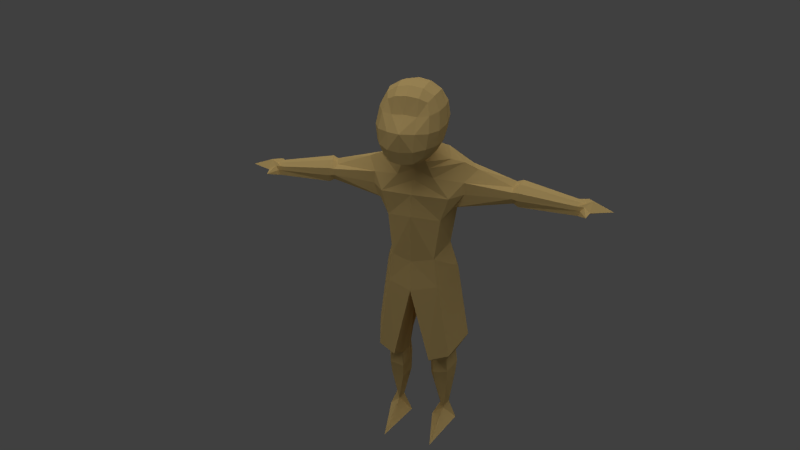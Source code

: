 # Source: Aang.blend  (saved by Blender 2.62.0; exported with 4.5.12 LTS)
import bpy
from mathutils import Matrix  # noqa: F401  (used for matrix-valued properties, if any)

bpy.ops.wm.read_factory_settings(use_empty=True)
scene = bpy.context.scene
scene.name = 'Scene'

# ---- collections
col_collection_1 = bpy.data.collections.new('Collection 1'); scene.collection.children.link(col_collection_1)

# ---- materials (node trees are filled in below, after node groups)
mat_skin = bpy.data.materials.new('skin')
mat_skin.alpha_threshold = 0.0
mat_skin.use_transparent_shadow = False
mat_skin.diffuse_color = (0.8, 0.5681, 0.2197, 1.0)
mat_skin.roughness = 0.5
mat_skin.line_color = (0.0, 0.0, 0.0, 1.0)

# ---- material node trees

# ---- world
world_world = bpy.data.worlds.new('World'); scene.world = world_world
world_world.color = (0.05088, 0.05088, 0.05088)
world_world.use_sun_shadow = False
world_world.sun_shadow_jitter_overblur = 0.0
world_world.cycles.sampling_method = 'MANUAL'
world_world.cycles.sample_map_resolution = 256

# ---- cameras
cam_camera = bpy.data.cameras.new('Camera')
cam_camera.clip_end = 100.0
cam_camera.lens = 35.0
cam_camera.sensor_width = 32.0
cam_camera.sensor_height = 18.0
cam_camera.ortho_scale = 7.314
cam_camera.dof.focus_distance = 0.0
cam_camera.dof.aperture_fstop = 128.0

# ---- lights
light_sun = bpy.data.lights.new('Sun', 'SUN')
light_sun.transmission_factor = 0.0
light_sun.angle = 1.571
light_sun.energy = 1.0
light_sun.shadow_buffer_clip_start = 0.5
light_sun.shadow_soft_size = 1.0
light_sun.shadow_cascade_max_distance = 1000.0
light_sun.cycles.use_multiple_importance_sampling = False
light_lamp = bpy.data.lights.new('Lamp', 'POINT')
light_lamp.transmission_factor = 0.0
light_lamp.cutoff_distance = 30.0
light_lamp.energy = 100.0
light_lamp.shadow_buffer_clip_start = 1.001
light_lamp.shadow_soft_size = 1.0
light_lamp.shadow_maximum_resolution = 0.006
light_lamp.use_absolute_resolution = True
light_lamp.cycles.use_multiple_importance_sampling = False

# ---- meshes
me_cube = bpy.data.meshes.new('Cube')
me_cube.from_pydata([(4.806e-08, -0.1921, -1.033), (0.3396, -0.2002, -0.9825), (-2.235e-08, -0.7011, -1.076), (0.3162, 0.2485, -0.8333), (0.3264, -0.6836, -1.027), (-1.136e-07, -1.648e-07, 0.8785), (0.0, 0.3507, 0.8194), (-2.235e-07, -0.3507, 0.8194), (0.3507, -2.682e-07, 0.8194), (0.3264, 0.3264, 0.7639), (0.3264, -0.3264, 0.7639), (0.8785, -0.1584, -0.1135), (0.8194, 0.3058, -0.03219), (0.8194, -0.04489, 0.3185), (0.8194, -0.5698, -0.1571), (0.8194, -0.2191, -0.5078), (0.7639, 0.2444, -0.3852), (0.7639, 0.3214, 0.3228), (0.7639, -0.4084, 0.2676), (0.7639, -0.6219, -0.5383), (-2.608e-07, -1.194, -0.1336), (0.3507, -1.046, -0.1559), (-3.055e-07, -0.8159, 0.233), (-1.937e-07, -1.17, -0.6076), (0.3264, -1.121, -0.589), (0.3264, -0.7791, 0.1952), (1.963e-07, 0.8785, 0.0), (0.3507, 0.8194, 0.0), (1.788e-07, 0.8194, -0.3507), (1.714e-07, 0.8194, 0.3507), (0.3264, 0.7639, 0.3264), (0.3264, 0.7639, -0.3264), (0.599, 0.2, -0.6722), (0.6432, -0.2282, -0.8068), (0.599, -0.6293, -0.8369), (0.29, 0.5872, -0.6236), (1.457e-07, 0.6331, -0.6632), (0.599, 0.5959, -0.3043), (0.6432, 0.6432, 0.0), (0.599, 0.599, 0.3021), (0.3021, -1.024, -0.9173), (-9.872e-08, -1.068, -0.9615), (0.599, -0.9261, -0.54), (0.6432, -0.8714, -0.1636), (0.599, -0.6894, 0.2162), (0.599, 0.3021, 0.599), (0.6432, -3.316e-07, 0.6432), (0.599, -0.3051, 0.5968), (0.3021, 0.599, 0.599), (1.146e-07, 0.6432, 0.6432), (0.3021, -0.6018, 0.5966), (-2.962e-07, -0.6431, 0.6431), (0.5093, 0.4843, -0.5271), (0.5093, -0.8902, -0.7914), (0.5093, 0.5093, 0.5093), (0.5093, -0.5342, 0.4914), (0.000156, 1.03, -1.227), (0.5711, 1.128, -1.187), (0.0001777, -0.08347, -1.748), (1.15, 0.5803, -1.381), (0.4832, -0.003571, -1.677), (-0.0003037, 0.6337, -1.54), (4.023e-05, 0.8808, -1.078), (0.359, 0.9121, -1.041), (8.16e-05, -0.01478, -1.47), (0.8052, 0.4797, -1.29), (0.373, -0.02501, -1.414), (1.623e-07, 0.7241, -0.8808), (0.2654, 0.6826, -0.8438), (7.378e-08, -0.07465, -1.262), (0.2867, 0.3635, -1.064), (0.3081, -0.08295, -1.216), (-0.001665, -0.3535, -3.987), (-0.002146, 0.4127, -3.778), (-0.001686, 1.144, -3.466), (0.5755, -0.1917, -3.915), (0.7909, 0.5996, -3.719), (0.4594, 0.9791, -3.426), (-0.08574, 0.5732, -2.016), (-0.0005581, -0.3047, -2.078), (-0.00234, 1.266, -1.636), (0.9112, -0.06017, -2.182), (0.6598, 1.263, -1.588), (-0.001237, 0.5218, -2.674), (-0.0007557, -0.4033, -2.657), (-0.0007774, 1.207, -2.361), (0.713, -0.09887, -2.811), (0.9721, 0.5901, -2.614), (0.6397, 1.138, -2.322), (-0.001686, 1.182, -5.29), (-0.001665, -0.07238, -5.27), (-0.002146, 0.4127, -5.062), (0.5279, 1.138, -4.018), (-0.0002582, 1.347, -4.281), (1.005, 0.6438, -4.439), (0.6949, -0.2136, -4.721), (0.00045, -0.4464, -4.824), (-0.1362, 0.3749, -4.525), (1.012, -0.154, -6.898), (0.5071, -0.3867, -7.001), (1.322, 0.7035, -6.615), (0.8447, 1.198, -6.194), (0.3166, 1.407, -6.251), (0.486, 0.2969, -7.385), (0.4826, 0.9418, -7.152), (0.3386, 0.4723, -7.238), (0.8291, 0.2659, -7.332), (0.9893, 0.6455, -7.186), (0.7427, 0.8919, -7.14), (0.6957, 0.6966, -8.956), (0.8047, 0.6459, -9.042), (0.6824, 0.4552, -9.19), (0.5683, 0.5631, -9.074), (0.7631, 0.9206, -7.504), (0.472, 0.9457, -7.329), (1.026, 0.6581, -7.561), (0.8551, 0.2423, -7.74), (0.461, 0.2105, -7.806), (0.2937, 0.4933, -7.615), (0.7647, 0.8758, -7.917), (0.4531, 0.9962, -7.742), (0.9775, 0.6641, -7.973), (0.839, 0.3126, -8.153), (0.4851, 0.2884, -8.218), (0.3044, 0.5074, -8.028), (0.6823, -0.815, -9.583), (0.3184, 0.5631, -9.58), (1.018, 0.6459, -9.584), (0.7429, 0.8953, -9.583), (4.363, 0.6283, -2.367), (4.285, 0.7561, -2.299), (4.302, 0.4676, -2.413), (4.29, 1.005, -2.128), (4.348, 0.1328, -2.266), (4.269, 0.7538, -2.034), (4.249, 0.4898, -2.148), (4.428, 0.626, -2.026), (4.963, 0.5748, -2.211), (0.9502, 0.992, -2.223), (1.039, 0.6561, -2.403), (0.9646, 0.2338, -2.523), (1.324, 1.069, -1.773), (1.231, 0.2575, -2.138), (1.269, 0.986, -1.528), (1.216, 0.2922, -1.828), (1.49, 0.65, -1.549), (2.443, 0.7996, -2.192), (2.437, 0.6156, -2.291), (2.475, 0.4795, -2.299), (2.48, 0.8417, -1.946), (2.444, 0.3973, -2.146), (2.481, 0.7964, -1.812), (2.447, 0.4163, -1.976), (2.43, 0.6124, -1.91), (2.57, 0.8501, -2.22), (2.577, 0.6328, -2.336), (2.605, 0.4353, -2.36), (2.601, 0.8998, -1.929), (2.581, 0.375, -2.165), (2.638, 0.8462, -1.77), (2.603, 0.3974, -1.964), (2.593, 0.6289, -1.814), (4.094, 0.7223, -2.282), (4.166, 0.6043, -2.345), (4.11, 0.4559, -2.388), (4.098, 0.7493, -2.124), (4.152, 0.4643, -2.252), (4.079, 0.7202, -2.038), (4.06, 0.4764, -2.143), (4.246, 0.6022, -2.101), (4.412, 0.3814, -2.238)], [], [(1, 3, 32, 33), (3, 35, 52, 32), (0, 1, 4, 2), (2, 4, 40, 41), (1, 33, 34, 4), (4, 34, 53, 40), (5, 8, 9, 6), (6, 9, 48, 49), (8, 46, 45, 9), (9, 45, 54, 48), (5, 7, 10, 8), (8, 10, 47, 46), (7, 51, 50, 10), (10, 50, 55, 47), (11, 15, 16, 12), (12, 16, 37, 38), (15, 33, 32, 16), (16, 32, 52, 37), (11, 12, 17, 13), (13, 17, 45, 46), (12, 38, 39, 17), (17, 39, 54, 45), (11, 13, 18, 14), (14, 18, 44, 43), (13, 46, 47, 18), (18, 47, 55, 44), (11, 14, 19, 15), (15, 19, 34, 33), (14, 43, 42, 19), (19, 42, 53, 34), (20, 23, 24, 21), (21, 24, 42, 43), (23, 41, 40, 24), (24, 40, 53, 42), (20, 21, 25, 22), (22, 25, 50, 51), (21, 43, 44, 25), (25, 44, 55, 50), (26, 29, 30, 27), (27, 30, 39, 38), (29, 49, 48, 30), (30, 48, 54, 39), (26, 27, 31, 28), (28, 31, 35, 36), (27, 38, 37, 31), (31, 37, 52, 35), (63, 57, 56, 62), (65, 59, 57, 63), (66, 60, 59, 65), (64, 58, 60, 66), (35, 68, 67, 36), (68, 63, 62, 67), (3, 70, 68, 35), (70, 65, 63, 68), (1, 71, 70, 3), (71, 66, 65, 70), (0, 69, 71, 1), (69, 64, 66, 71), (61, 78, 79, 58), (56, 80, 78, 61), (58, 79, 81, 60), (57, 82, 80, 56), (78, 83, 84, 79), (83, 73, 72, 84), (80, 85, 83, 78), (85, 74, 73, 83), (79, 84, 86, 81), (84, 72, 75, 86), (86, 75, 76, 87), (87, 76, 77, 88), (82, 88, 85, 80), (88, 77, 74, 85), (77, 92, 93, 74), (76, 94, 92, 77), (75, 95, 94, 76), (72, 96, 95, 75), (74, 93, 97, 73), (93, 89, 91, 97), (73, 97, 96, 72), (97, 91, 90, 96), (95, 96, 99, 98), (94, 95, 98, 100), (92, 94, 100, 101), (93, 92, 101, 102), (96, 90, 103, 99), (89, 93, 102, 104), (90, 91, 105, 103), (91, 89, 104, 105), (99, 103, 106, 98), (98, 106, 107, 100), (100, 107, 108, 101), (101, 108, 104, 102), (108, 113, 114, 104), (107, 115, 113, 108), (106, 116, 115, 107), (103, 117, 116, 106), (104, 114, 118, 105), (105, 118, 117, 103), (113, 119, 120, 114), (119, 109, 120), (115, 121, 119, 113), (121, 110, 109, 119), (116, 122, 121, 115), (122, 111, 110, 121), (117, 123, 122, 116), (123, 111, 122), (114, 120, 124, 118), (120, 109, 112, 124), (118, 124, 123, 117), (124, 112, 111, 123), (109, 110, 127, 128), (111, 125, 127), (110, 111, 127), (125, 126, 128, 127), (109, 128, 126, 112), (111, 112, 126), (111, 126, 125), (137, 129, 130, 132), (136, 137, 132, 134), (88, 138, 139, 87), (87, 139, 140, 86), (82, 141, 138, 88), (86, 140, 142, 81), (57, 143, 141, 82), (81, 142, 144, 60), (60, 144, 145, 59), (59, 145, 143, 57), (138, 146, 147, 139), (139, 147, 148, 140), (141, 149, 146, 138), (140, 148, 150, 142), (143, 151, 149, 141), (142, 150, 152, 144), (144, 152, 153, 145), (145, 153, 151, 143), (146, 154, 155, 147), (147, 155, 156, 148), (149, 157, 154, 146), (148, 156, 158, 150), (151, 159, 157, 149), (150, 158, 160, 152), (152, 160, 161, 153), (153, 161, 159, 151), (154, 162, 163, 155), (162, 130, 129, 163), (155, 163, 164, 156), (163, 129, 131, 164), (157, 165, 162, 154), (165, 132, 130, 162), (156, 164, 166, 158), (164, 131, 133, 166), (159, 167, 165, 157), (167, 134, 132, 165), (158, 166, 168, 160), (166, 133, 135, 168), (160, 168, 169, 161), (168, 135, 136, 169), (161, 169, 167, 159), (169, 136, 134, 167), (170, 131, 129), (137, 170, 129), (170, 133, 131), (170, 136, 135), (133, 170, 135), (170, 137, 136)])
_uv = me_cube.uv_layers.new(name='UVMap')
_uv.uv.foreach_set('vector', [0.9253, 0.04081, 0.9421, 0.05502, 0.9133, 0.07095, 0.8951, 0.05813, 0.9421, 0.05502, 0.9555, 0.07559, 0.9311, 0.08519, 0.9133, 0.07095, 0.06156, 0.8039, 0.06158, 0.7708, 0.067, 0.7568, 0.06719, 0.7879, 0.292, 0.7665, 0.3018, 0.7768, 0.2685, 0.7677, 0.2571, 0.7568, 0.3375, 0.8063, 0.3361, 0.8245, 0.3051, 0.8001, 0.3018, 0.7768, 0.3018, 0.7768, 0.3051, 0.8001, 0.2792, 0.7888, 0.2685, 0.7677, 0.9626, 0.2293, 0.9291, 0.2227, 0.9422, 0.2165, 0.9742, 0.2226, 0.9742, 0.2226, 0.9422, 0.2165, 0.9536, 0.1992, 0.9839, 0.2041, 0.104, 0.7977, 0.0866, 0.7838, 0.0873, 0.7568, 0.104, 0.7676, 0.9422, 0.2165, 0.9154, 0.1994, 0.9309, 0.19, 0.9536, 0.1992, 0.2393, 0.9694, 0.2152, 0.9459, 0.2314, 0.9476, 0.2546, 0.97, 0.2546, 0.97, 0.2314, 0.9476, 0.2516, 0.9389, 0.2744, 0.9597, 0.2152, 0.9459, 0.2022, 0.9155, 0.2183, 0.9185, 0.2314, 0.9476, 0.2314, 0.9476, 0.2183, 0.9185, 0.2365, 0.9164, 0.2516, 0.9389, 0.3116, 0.8908, 0.3265, 0.8532, 0.3539, 0.8872, 0.3413, 0.9213, 0.895, 0.1351, 0.8987, 0.09962, 0.9259, 0.1074, 0.923, 0.138, 0.3265, 0.8532, 0.3361, 0.8245, 0.3605, 0.8579, 0.3539, 0.8872, 0.8987, 0.09962, 0.9133, 0.07095, 0.9311, 0.08519, 0.9259, 0.1074, 0.3116, 0.8908, 0.3413, 0.9213, 0.3211, 0.9514, 0.2947, 0.9325, 0.2947, 0.9325, 0.3211, 0.9514, 0.2987, 0.9712, 0.2744, 0.9597, 0.895, 0.1351, 0.923, 0.138, 0.9255, 0.1687, 0.9005, 0.1711, 0.9005, 0.1711, 0.9255, 0.1687, 0.9309, 0.19, 0.9154, 0.1994, 0.3116, 0.8908, 0.2947, 0.9325, 0.2673, 0.9081, 0.28, 0.8644, 0.28, 0.8644, 0.2673, 0.9081, 0.2426, 0.8863, 0.2508, 0.8452, 0.2947, 0.9325, 0.2744, 0.9597, 0.2516, 0.9389, 0.2673, 0.9081, 0.2673, 0.9081, 0.2516, 0.9389, 0.2365, 0.9164, 0.2426, 0.8863, 0.3116, 0.8908, 0.28, 0.8644, 0.2949, 0.8285, 0.3265, 0.8532, 0.3265, 0.8532, 0.2949, 0.8285, 0.3051, 0.8001, 0.3361, 0.8245, 0.28, 0.8644, 0.2508, 0.8452, 0.2657, 0.8096, 0.2949, 0.8285, 0.2949, 0.8285, 0.2657, 0.8096, 0.2792, 0.7888, 0.3051, 0.8001, 0.2019, 0.8205, 0.2298, 0.7815, 0.2438, 0.7908, 0.2267, 0.8319, 0.2267, 0.8319, 0.2438, 0.7908, 0.2657, 0.8096, 0.2508, 0.8452, 0.2298, 0.7815, 0.2571, 0.7568, 0.2685, 0.7677, 0.2438, 0.7908, 0.2438, 0.7908, 0.2685, 0.7677, 0.2792, 0.7888, 0.2657, 0.8096, 0.2019, 0.8205, 0.2267, 0.8319, 0.2274, 0.8755, 0.2112, 0.8715, 0.2112, 0.8715, 0.2274, 0.8755, 0.2183, 0.9185, 0.2022, 0.9155, 0.2267, 0.8319, 0.2508, 0.8452, 0.2426, 0.8863, 0.2274, 0.8755, 0.2274, 0.8755, 0.2426, 0.8863, 0.2365, 0.9164, 0.2183, 0.9185, 0.9923, 0.1386, 0.99, 0.1742, 0.9569, 0.1713, 0.9567, 0.1381, 0.9567, 0.1381, 0.9569, 0.1713, 0.9255, 0.1687, 0.923, 0.138, 0.99, 0.1742, 0.9839, 0.2041, 0.9536, 0.1992, 0.9569, 0.1713, 0.9569, 0.1713, 0.9536, 0.1992, 0.9309, 0.19, 0.9255, 0.1687, 0.9923, 0.1386, 0.9567, 0.1381, 0.9576, 0.1052, 0.9906, 0.1032, 0.9906, 0.1032, 0.9576, 0.1052, 0.9555, 0.07559, 0.9848, 0.07198, 0.9567, 0.1381, 0.923, 0.138, 0.9259, 0.1074, 0.9576, 0.1052, 0.9576, 0.1052, 0.9259, 0.1074, 0.9311, 0.08519, 0.9555, 0.07559, 0.1256, 0.769, 0.142, 0.7568, 0.142, 0.8084, 0.1269, 0.8025, 0.5244, 0.8766, 0.5479, 0.8685, 0.5746, 0.8958, 0.5447, 0.9078, 0.4625, 0.8579, 0.4718, 0.8317, 0.5479, 0.8685, 0.5244, 0.8766, 0.45, 0.8527, 0.4469, 0.8239, 0.4718, 0.8317, 0.4625, 0.8579, 0.104, 0.7568, 0.1256, 0.7652, 0.1256, 0.7922, 0.104, 0.7864, 0.1135, 0.8603, 0.1341, 0.8609, 0.1341, 0.8944, 0.1144, 0.8873, 0.4788, 0.9198, 0.4912, 0.8982, 0.5174, 0.9246, 0.5068, 0.9454, 0.4912, 0.8982, 0.5244, 0.8766, 0.5447, 0.9078, 0.5174, 0.9246, 0.4397, 0.8988, 0.4523, 0.877, 0.4912, 0.8982, 0.4788, 0.9198, 0.4523, 0.877, 0.4625, 0.8579, 0.5244, 0.8766, 0.4912, 0.8982, 0.4282, 0.8942, 0.4419, 0.8727, 0.4523, 0.877, 0.4397, 0.8988, 0.4419, 0.8727, 0.45, 0.8527, 0.4625, 0.8579, 0.4523, 0.877, 0.8067, 0.85, 0.8114, 0.8019, 0.8982, 0.7906, 0.8777, 0.8251, 0.7684, 0.8837, 0.7427, 0.8437, 0.8114, 0.8019, 0.8067, 0.85, 0.4469, 0.8239, 0.4303, 0.7878, 0.4889, 0.7798, 0.4718, 0.8317, 0.05716, 0.07993, 0.07655, 0.1161, 0.01957, 0.1444, 0.01089, 0.1027, 0.8114, 0.8019, 0.8123, 0.7349, 0.9053, 0.7316, 0.8982, 0.7906, 0.8123, 0.7349, 0.8178, 0.6227, 0.8937, 0.5975, 0.9053, 0.7316, 0.7427, 0.8437, 0.7451, 0.7701, 0.8123, 0.7349, 0.8114, 0.8019, 0.7451, 0.7701, 0.7459, 0.6582, 0.8178, 0.6227, 0.8123, 0.7349, 0.4303, 0.7878, 0.4281, 0.7285, 0.4854, 0.7165, 0.4889, 0.7798, 0.4281, 0.7285, 0.4488, 0.5957, 0.4848, 0.6045, 0.4854, 0.7165, 0.4854, 0.7165, 0.4848, 0.6045, 0.5643, 0.6346, 0.5569, 0.7451, 0.1638, 0.191, 0.1902, 0.3009, 0.1383, 0.291, 0.1069, 0.1836, 0.07655, 0.1161, 0.1069, 0.1836, 0.04953, 0.2113, 0.01957, 0.1444, 0.1069, 0.1836, 0.1383, 0.291, 0.09406, 0.3137, 0.04953, 0.2113, 0.1383, 0.291, 0.1626, 0.3462, 0.1198, 0.3929, 0.09406, 0.3137, 0.1902, 0.3009, 0.2358, 0.3612, 0.1626, 0.3462, 0.1383, 0.291, 0.4848, 0.6045, 0.497, 0.5232, 0.5852, 0.5627, 0.5643, 0.6346, 0.4488, 0.5957, 0.4503, 0.5104, 0.497, 0.5232, 0.4848, 0.6045, 0.7459, 0.6582, 0.7214, 0.5769, 0.8194, 0.5475, 0.8178, 0.6227, 0.7214, 0.5769, 0.7331, 0.4741, 0.8114, 0.4931, 0.8194, 0.5475, 0.8178, 0.6227, 0.8194, 0.5475, 0.8988, 0.5124, 0.8937, 0.5975, 0.8194, 0.5475, 0.8114, 0.4931, 0.8591, 0.4694, 0.8988, 0.5124, 0.497, 0.5232, 0.4503, 0.5104, 0.5013, 0.2924, 0.5409, 0.3054, 0.5852, 0.5627, 0.497, 0.5232, 0.5409, 0.3054, 0.629, 0.3449, 0.1626, 0.3462, 0.2358, 0.3612, 0.3465, 0.5542, 0.2733, 0.5392, 0.1198, 0.3929, 0.1626, 0.3462, 0.2733, 0.5392, 0.2225, 0.5665, 0.8988, 0.5124, 0.8591, 0.4694, 0.8058, 0.2561, 0.8762, 0.2912, 0.7331, 0.4741, 0.7214, 0.5769, 0.702, 0.3772, 0.7423, 0.2832, 0.8591, 0.4694, 0.8114, 0.4931, 0.7907, 0.2724, 0.8058, 0.2561, 0.8114, 0.4931, 0.7331, 0.4741, 0.7423, 0.2832, 0.7907, 0.2724, 0.5013, 0.2924, 0.5688, 0.2629, 0.5783, 0.2676, 0.5409, 0.3054, 0.5409, 0.3054, 0.5783, 0.2676, 0.6179, 0.2872, 0.629, 0.3449, 0.3465, 0.5542, 0.3408, 0.6186, 0.3099, 0.6268, 0.2733, 0.5392, 0.2733, 0.5392, 0.3099, 0.6268, 0.2857, 0.6379, 0.2225, 0.5665, 0.3099, 0.6268, 0.3249, 0.6605, 0.2915, 0.6549, 0.2857, 0.6379, 0.3408, 0.6186, 0.3582, 0.6525, 0.3249, 0.6605, 0.3099, 0.6268, 0.5783, 0.2676, 0.582, 0.2263, 0.625, 0.2497, 0.6179, 0.2872, 0.5688, 0.2629, 0.5648, 0.2196, 0.582, 0.2263, 0.5783, 0.2676, 0.7423, 0.2832, 0.7411, 0.2653, 0.7872, 0.2346, 0.7907, 0.2724, 0.7907, 0.2724, 0.7872, 0.2346, 0.8127, 0.2132, 0.8058, 0.2561, 0.3249, 0.6605, 0.3423, 0.6983, 0.3044, 0.6949, 0.2915, 0.6549, 0.3423, 0.6983, 0.3817, 0.7953, 0.3044, 0.6949, 0.3582, 0.6525, 0.3696, 0.6929, 0.3423, 0.6983, 0.3249, 0.6605, 0.3696, 0.6929, 0.3962, 0.7987, 0.3817, 0.7953, 0.3423, 0.6983, 0.582, 0.2263, 0.5929, 0.1858, 0.6287, 0.2084, 0.625, 0.2497, 0.5929, 0.1858, 0.6127, 0.08382, 0.6333, 0.1012, 0.6287, 0.2084, 0.5648, 0.2196, 0.578, 0.1793, 0.5929, 0.1858, 0.582, 0.2263, 0.578, 0.1793, 0.6127, 0.08382, 0.5929, 0.1858, 0.7411, 0.2653, 0.7342, 0.224, 0.7836, 0.1929, 0.7872, 0.2346, 0.7342, 0.224, 0.7555, 0.09891, 0.7698, 0.08663, 0.7836, 0.1929, 0.7872, 0.2346, 0.7836, 0.1929, 0.8026, 0.1719, 0.8127, 0.2132, 0.7836, 0.1929, 0.7698, 0.08663, 0.7787, 0.07396, 0.8026, 0.1719, 0.3817, 0.7953, 0.3962, 0.7987, 0.4362, 0.8417, 0.4043, 0.8551, 0.6127, 0.08382, 0.4992, 0.0275, 0.6479, 0.04659, 0.6333, 0.1012, 0.6127, 0.08382, 0.6479, 0.04659, 0.9043, 0.0275, 0.7702, 0.03638, 0.7319, 0.03648, 0.7537, 0.03412, 0.7555, 0.09891, 0.7319, 0.03648, 0.7702, 0.03638, 0.7698, 0.08663, 0.7787, 0.07396, 0.7698, 0.08663, 0.7702, 0.03638, 0.7787, 0.07396, 0.7702, 0.03638, 0.9043, 0.0275, 0.1674, 0.7568, 0.2019, 0.8074, 0.1996, 0.8206, 0.1864, 0.8335, 0.1673, 0.813, 0.1674, 0.7568, 0.1864, 0.8335, 0.1748, 0.831, 0.1069, 0.1836, 0.1349, 0.1611, 0.1596, 0.1698, 0.1638, 0.191, 0.5569, 0.7451, 0.5631, 0.7672, 0.5224, 0.7496, 0.4854, 0.7165, 0.07655, 0.1161, 0.1484, 0.1068, 0.1349, 0.1611, 0.1069, 0.1836, 0.4854, 0.7165, 0.5224, 0.7496, 0.53, 0.7883, 0.4889, 0.7798, 0.05716, 0.07993, 0.1365, 0.08458, 0.1484, 0.1068, 0.07655, 0.1161, 0.4889, 0.7798, 0.53, 0.7883, 0.529, 0.8199, 0.4718, 0.8317, 0.4718, 0.8317, 0.529, 0.8199, 0.5693, 0.8524, 0.5479, 0.8685, 0.5479, 0.8685, 0.5693, 0.8524, 0.592, 0.8592, 0.5746, 0.8958, 0.1349, 0.1611, 0.2719, 0.1018, 0.2805, 0.1085, 0.1596, 0.1698, 0.9053, 0.3595, 0.9054, 0.224, 0.9066, 0.216, 0.9169, 0.3537, 0.1484, 0.1068, 0.2644, 0.0781, 0.2719, 0.1018, 0.1349, 0.1611, 0.5224, 0.7496, 0.5998, 0.774, 0.5891, 0.7883, 0.53, 0.7883, 0.1365, 0.08458, 0.2606, 0.06483, 0.2644, 0.0781, 0.1484, 0.1068, 0.53, 0.7883, 0.5891, 0.7883, 0.589, 0.8056, 0.529, 0.8199, 0.529, 0.8199, 0.589, 0.8056, 0.6058, 0.8148, 0.5693, 0.8524, 0.5693, 0.8524, 0.6058, 0.8148, 0.6237, 0.8271, 0.592, 0.8592, 0.0615, 0.7779, 0.05553, 0.7821, 0.05548, 0.7573, 0.06156, 0.7568, 0.06881, 0.7627, 0.06719, 0.7568, 0.08658, 0.7603, 0.08176, 0.7657, 0.2644, 0.0781, 0.2728, 0.07298, 0.2827, 0.1006, 0.2719, 0.1018, 0.08176, 0.7657, 0.08658, 0.7603, 0.0866, 0.7811, 0.0852, 0.7832, 0.2606, 0.06483, 0.2715, 0.05604, 0.2728, 0.07298, 0.2644, 0.0781, 0.5891, 0.7883, 0.5925, 0.786, 0.593, 0.8064, 0.589, 0.8056, 0.137, 0.8603, 0.1376, 0.8604, 0.1406, 0.888, 0.1341, 0.8807, 0.1341, 0.8807, 0.1406, 0.888, 0.1342, 0.9099, 0.1341, 0.9022, 0.2827, 0.1006, 0.4242, 0.04983, 0.4365, 0.05142, 0.2943, 0.108, 0.05078, 0.7865, 0.05039, 0.7692, 0.05548, 0.7568, 0.05548, 0.7751, 0.9055, 0.5125, 0.9053, 0.3595, 0.9092, 0.3599, 0.9073, 0.5033, 0.04621, 0.7751, 0.04615, 0.7569, 0.05039, 0.7568, 0.05012, 0.7751, 0.2728, 0.07298, 0.4177, 0.0353, 0.4242, 0.04983, 0.2827, 0.1006, 0.09729, 0.8868, 0.08853, 0.8603, 0.1135, 0.8778, 0.1132, 0.8839, 0.6014, 0.7672, 0.6607, 0.7634, 0.6615, 0.7771, 0.5925, 0.786, 0.1657, 0.7612, 0.1673, 0.7568, 0.1673, 0.793, 0.1527, 0.7654, 0.2715, 0.05604, 0.4135, 0.0275, 0.4177, 0.0353, 0.2728, 0.07298, 0.09014, 0.8928, 0.08852, 0.8874, 0.08853, 0.8603, 0.09729, 0.8868, 0.5925, 0.786, 0.6615, 0.7771, 0.6578, 0.7882, 0.593, 0.8064, 0.1527, 0.7654, 0.1673, 0.793, 0.142, 0.7661, 0.1422, 0.7698, 0.593, 0.8064, 0.6578, 0.7882, 0.676, 0.794, 0.6124, 0.8246, 0.6578, 0.7882, 0.6662, 0.7878, 0.6842, 0.8017, 0.676, 0.794, 0.6124, 0.8246, 0.676, 0.794, 0.6799, 0.802, 0.6338, 0.8318, 0.676, 0.794, 0.6842, 0.8017, 0.6902, 0.8027, 0.6799, 0.802, 0.6634, 0.7771, 0.6694, 0.7609, 0.6861, 0.7676, 0.702, 0.782, 0.6634, 0.7771, 0.6861, 0.7676, 0.6634, 0.7771, 0.6382, 0.7711, 0.6694, 0.7609, 0.6634, 0.7771, 0.6842, 0.8017, 0.6662, 0.7878, 0.6382, 0.7711, 0.6634, 0.7771, 0.6662, 0.7878, 0.6634, 0.7771, 0.702, 0.782, 0.6842, 0.8017])
me_cube.materials.append(mat_skin)
me_cube.use_remesh_preserve_volume = False
me_cube.use_remesh_preserve_attributes = False
me_cube.use_mirror_vertex_groups = False
me_cube.update()
arm_armature = bpy.data.armatures.new('Armature')  # bones are not reproduced

# ---- objects
ob_sun = bpy.data.objects.new('Sun', light_sun)
ob_armature = bpy.data.objects.new('Armature', arm_armature)
ob_cube = bpy.data.objects.new('Cube', me_cube)
ob_lamp = bpy.data.objects.new('Lamp', light_lamp)
ob_camera = bpy.data.objects.new('Camera', cam_camera)

# ---- transforms, parenting, visibility, modifiers, constraints
ob_sun.location = (-0.2784, -21.23, 12.83)
ob_sun.lineart.crease_threshold = 0.0
ob_armature.location = (0.01939, 0.7879, 5.223)
ob_armature.show_in_front = True
ob_armature.lineart.crease_threshold = 0.0
ob_cube.parent = ob_armature
ob_cube.matrix_parent_inverse = Matrix(((1.0, 0.0, 0.0, -0.01939), (0.0, 1.0, 0.0, -0.7879), (0.0, 0.0, 1.0, -5.223), (0.0, 0.0, 0.0, 1.0)))
ob_cube.location = (0.0, -0.0164, 9.633)
ob_cube.lock_rotations_4d = False
ob_cube.empty_display_type = 'ARROWS'
ob_cube.lineart.crease_threshold = 0.0
_m = ob_cube.modifiers.new('Mirror', 'MIRROR')
_m = ob_cube.modifiers.new('Armature', 'ARMATURE')
_m.object = ob_armature
_m.use_bone_envelopes = True
ob_lamp.location = (-3.483, -8.256, 13.78)
ob_lamp.rotation_euler = (0.6503, 0.05522, 1.866)
ob_lamp.lock_rotations_4d = False
ob_lamp.empty_display_type = 'ARROWS'
ob_lamp.color = (0.0, 0.0, 0.0, 0.0)
ob_lamp.lineart.crease_threshold = 0.0
ob_camera.location = (6.723, -19.42, 16.78)
ob_camera.rotation_euler = (1.109, 0.01082, 0.3477)
ob_camera.lock_rotations_4d = False
ob_camera.empty_display_type = 'ARROWS'
ob_camera.color = (0.0, 0.0, 0.0, 0.0)
ob_camera.display_type = 'WIRE'
ob_camera.lineart.crease_threshold = 0.0

# ---- collection membership
col_collection_1.objects.link(ob_sun)
col_collection_1.objects.link(ob_armature)
col_collection_1.objects.link(ob_cube)
col_collection_1.objects.link(ob_lamp)
col_collection_1.objects.link(ob_camera)

# ---- scene / render settings (as saved in the file)
scene.camera = ob_camera
scene.frame_start = 2; scene.frame_end = 250; scene.frame_set(1)
scene.render.engine = 'BLENDER_EEVEE_NEXT'
scene.render.image_settings.color_mode = 'RGB'
scene.render.image_settings.compression = 90
scene.render.resolution_percentage = 50
scene.render.dither_intensity = 0.0
scene.render.bake_margin = 2
scene.render.bake_bias = 0.0
scene.cycles.use_denoising = False
scene.cycles.samples = 10
scene.cycles.sampling_pattern = 'TABULATED_SOBOL'
scene.cycles.light_sampling_threshold = 0.0
scene.cycles.use_adaptive_sampling = False
scene.cycles.use_light_tree = False
scene.cycles.blur_glossy = 0.0
scene.cycles.volume_bounces = 1
scene.cycles.pixel_filter_type = 'GAUSSIAN'
scene.cycles.sample_clamp_indirect = 0.0
scene.view_settings.view_transform = 'Standard'
bpy.context.view_layer.update()
